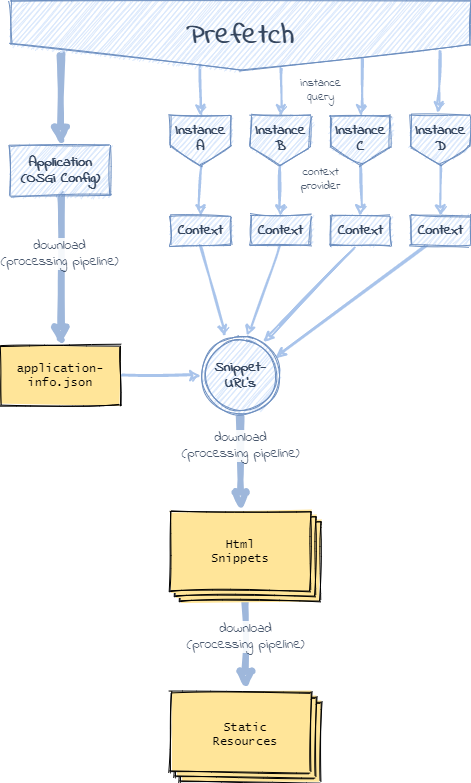

The diagram above was exported from draw.io. Its source (the exported page's mxGraphModel, read from the mxfile embedded in the PNG):
<mxGraphModel dx="1086" dy="966" grid="1" gridSize="10" guides="1" tooltips="1" connect="1" arrows="1" fold="1" page="1" pageScale="1" pageWidth="1169" pageHeight="827" math="0" shadow="0">
  <root>
    <mxCell id="0" />
    <mxCell id="1" parent="0" />
    <mxCell id="Ku6t0dOsqaCJRLYmn6Pp-55" value="download&lt;br&gt;(processing&amp;nbsp;pipeline)" style="rounded=0;sketch=1;orthogonalLoop=1;jettySize=auto;html=1;strokeWidth=6;fontFamily=Indie Flower;fontSize=14;fontColor=#35465E;entryX=0.5;entryY=0;entryDx=0;entryDy=0;textOpacity=90;endArrow=block;endFill=1;strokeColor=#9EB7DB;" parent="1" source="Ku6t0dOsqaCJRLYmn6Pp-14" target="Ku6t0dOsqaCJRLYmn6Pp-54" edge="1">
      <mxGeometry x="-0.2203" relative="1" as="geometry">
        <mxPoint x="720" y="600" as="sourcePoint" />
        <mxPoint x="591" y="712.5" as="targetPoint" />
        <mxPoint as="offset" />
      </mxGeometry>
    </mxCell>
    <mxCell id="Ku6t0dOsqaCJRLYmn6Pp-60" style="rounded=0;sketch=1;orthogonalLoop=1;jettySize=auto;html=1;strokeColor=#A9C4EB;strokeWidth=2;fontFamily=Indie Flower;fontSize=14;fontColor=#35465E;exitX=0.767;exitY=0.846;exitDx=0;exitDy=0;exitPerimeter=0;" parent="1" source="Ku6t0dOsqaCJRLYmn6Pp-26" edge="1">
      <mxGeometry relative="1" as="geometry">
        <mxPoint x="670" y="160" as="targetPoint" />
        <mxPoint x="670" y="120" as="sourcePoint" />
      </mxGeometry>
    </mxCell>
    <mxCell id="Ku6t0dOsqaCJRLYmn6Pp-58" style="rounded=0;sketch=1;orthogonalLoop=1;jettySize=auto;html=1;exitX=0.412;exitY=0.926;exitDx=0;exitDy=0;strokeColor=#A9C4EB;strokeWidth=2;fontFamily=Indie Flower;fontSize=14;fontColor=#35465E;entryX=0.5;entryY=0;entryDx=0;entryDy=0;exitPerimeter=0;" parent="1" source="Ku6t0dOsqaCJRLYmn6Pp-26" target="Ku6t0dOsqaCJRLYmn6Pp-19" edge="1">
      <mxGeometry relative="1" as="geometry">
        <mxPoint x="668.2842712474617" y="401.7157287525383" as="targetPoint" />
        <mxPoint x="760" y="300" as="sourcePoint" />
      </mxGeometry>
    </mxCell>
    <mxCell id="Ku6t0dOsqaCJRLYmn6Pp-59" style="rounded=0;sketch=1;orthogonalLoop=1;jettySize=auto;html=1;exitX=0.587;exitY=0.971;exitDx=0;exitDy=0;strokeColor=#A9C4EB;strokeWidth=2;fontFamily=Indie Flower;fontSize=14;fontColor=#35465E;entryX=0.5;entryY=0;entryDx=0;entryDy=0;exitPerimeter=0;" parent="1" source="Ku6t0dOsqaCJRLYmn6Pp-26" edge="1">
      <mxGeometry relative="1" as="geometry">
        <mxPoint x="590.48" y="160" as="targetPoint" />
        <mxPoint x="590" y="109.81999999999994" as="sourcePoint" />
      </mxGeometry>
    </mxCell>
    <mxCell id="Ku6t0dOsqaCJRLYmn6Pp-50" value="download&lt;br&gt;(processing pipeline)" style="sketch=1;orthogonalLoop=1;jettySize=auto;html=1;exitX=0.5;exitY=1;exitDx=0;exitDy=0;strokeWidth=6;fontFamily=Indie Flower;fontSize=14;fontColor=#35465E;entryX=0.5;entryY=0;entryDx=0;entryDy=0;labelBackgroundColor=#FFFFFF;textOpacity=90;rounded=0;endArrow=block;endFill=1;strokeColor=#9EB7DB;" parent="1" source="Ku6t0dOsqaCJRLYmn6Pp-49" target="Ku6t0dOsqaCJRLYmn6Pp-30" edge="1">
      <mxGeometry x="-0.3717" relative="1" as="geometry">
        <mxPoint x="440" y="430" as="sourcePoint" />
        <mxPoint x="650" y="510" as="targetPoint" />
        <mxPoint as="offset" />
      </mxGeometry>
    </mxCell>
    <mxCell id="Ku6t0dOsqaCJRLYmn6Pp-47" style="rounded=0;sketch=1;orthogonalLoop=1;jettySize=auto;html=1;exitX=0.25;exitY=1;exitDx=0;exitDy=0;strokeColor=#A9C4EB;strokeWidth=2;fontFamily=Indie Flower;fontSize=14;fontColor=#35465E;entryX=0.938;entryY=0.278;entryDx=0;entryDy=0;entryPerimeter=0;" parent="1" source="Ku6t0dOsqaCJRLYmn6Pp-37" target="Ku6t0dOsqaCJRLYmn6Pp-49" edge="1">
      <mxGeometry relative="1" as="geometry">
        <mxPoint x="770" y="430" as="targetPoint" />
      </mxGeometry>
    </mxCell>
    <mxCell id="Ku6t0dOsqaCJRLYmn6Pp-46" style="rounded=0;sketch=1;orthogonalLoop=1;jettySize=auto;html=1;exitX=0.386;exitY=1.081;exitDx=0;exitDy=0;strokeColor=#A9C4EB;strokeWidth=2;fontFamily=Indie Flower;fontSize=14;fontColor=#35465E;entryX=0.793;entryY=0.084;entryDx=0;entryDy=0;entryPerimeter=0;exitPerimeter=0;" parent="1" source="Ku6t0dOsqaCJRLYmn6Pp-36" target="Ku6t0dOsqaCJRLYmn6Pp-49" edge="1">
      <mxGeometry relative="1" as="geometry">
        <mxPoint x="770" y="440" as="targetPoint" />
      </mxGeometry>
    </mxCell>
    <mxCell id="Ku6t0dOsqaCJRLYmn6Pp-45" style="rounded=0;sketch=1;orthogonalLoop=1;jettySize=auto;html=1;exitX=0.5;exitY=1;exitDx=0;exitDy=0;strokeColor=#A9C4EB;strokeWidth=2;fontFamily=Indie Flower;fontSize=14;fontColor=#35465E;entryX=0.583;entryY=0.003;entryDx=0;entryDy=0;entryPerimeter=0;" parent="1" source="Ku6t0dOsqaCJRLYmn6Pp-34" target="Ku6t0dOsqaCJRLYmn6Pp-49" edge="1">
      <mxGeometry relative="1" as="geometry">
        <mxPoint x="770" y="440" as="targetPoint" />
      </mxGeometry>
    </mxCell>
    <mxCell id="Ku6t0dOsqaCJRLYmn6Pp-43" style="rounded=0;sketch=1;orthogonalLoop=1;jettySize=auto;html=1;exitX=0.5;exitY=1;exitDx=0;exitDy=0;entryX=0.307;entryY=0.005;entryDx=0;entryDy=0;strokeColor=#A9C4EB;strokeWidth=2;fontFamily=Indie Flower;fontSize=14;fontColor=#35465E;entryPerimeter=0;" parent="1" source="Ku6t0dOsqaCJRLYmn6Pp-35" target="Ku6t0dOsqaCJRLYmn6Pp-49" edge="1">
      <mxGeometry relative="1" as="geometry" />
    </mxCell>
    <mxCell id="Ku6t0dOsqaCJRLYmn6Pp-48" style="edgeStyle=orthogonalEdgeStyle;curved=1;rounded=0;sketch=1;orthogonalLoop=1;jettySize=auto;html=1;exitX=1;exitY=0.5;exitDx=0;exitDy=0;entryX=0;entryY=0.5;entryDx=0;entryDy=0;strokeColor=#A9C4EB;strokeWidth=2;fontFamily=Indie Flower;fontSize=14;fontColor=#35465E;" parent="1" source="Ku6t0dOsqaCJRLYmn6Pp-25" target="Ku6t0dOsqaCJRLYmn6Pp-49" edge="1">
      <mxGeometry relative="1" as="geometry" />
    </mxCell>
    <mxCell id="Ku6t0dOsqaCJRLYmn6Pp-52" value="download&lt;br&gt;(processing pipeline)" style="rounded=0;sketch=1;orthogonalLoop=1;jettySize=auto;html=1;exitX=0.5;exitY=1;exitDx=0;exitDy=0;strokeWidth=6;fontFamily=Indie Flower;fontSize=14;fontColor=#35465E;entryX=0.5;entryY=0;entryDx=0;entryDy=0;labelBackgroundColor=#ffffff;textOpacity=90;endArrow=block;endFill=1;strokeColor=#9EB7DB;" parent="1" source="Ku6t0dOsqaCJRLYmn6Pp-56" target="Ku6t0dOsqaCJRLYmn6Pp-25" edge="1">
      <mxGeometry x="-0.2206" y="-1" relative="1" as="geometry">
        <mxPoint x="111" y="285.5" as="sourcePoint" />
        <mxPoint x="110" y="362.5" as="targetPoint" />
        <mxPoint as="offset" />
      </mxGeometry>
    </mxCell>
    <mxCell id="Ku6t0dOsqaCJRLYmn6Pp-57" value="" style="rounded=0;sketch=1;orthogonalLoop=1;jettySize=auto;html=1;strokeWidth=6;fontFamily=Indie Flower;fontSize=14;fontColor=#35465E;entryX=0.5;entryY=0;entryDx=0;entryDy=0;endArrow=block;endFill=1;strokeColor=#9EB7DB;" parent="1" target="Ku6t0dOsqaCJRLYmn6Pp-56" edge="1">
      <mxGeometry x="-0.2206" y="-1" relative="1" as="geometry">
        <mxPoint x="370" y="100" as="sourcePoint" />
        <mxPoint x="380" y="400" as="targetPoint" />
        <mxPoint as="offset" />
      </mxGeometry>
    </mxCell>
    <mxCell id="Ku6t0dOsqaCJRLYmn6Pp-14" value="" style="verticalLabelPosition=bottom;verticalAlign=top;html=1;shape=mxgraph.basic.layered_rect;dx=10;outlineConnect=0;sketch=1;fillStyle=solid;fillColor=#FFE599;" parent="1" vertex="1">
      <mxGeometry x="480" y="555.5" width="150" height="90" as="geometry" />
    </mxCell>
    <mxCell id="Ku6t0dOsqaCJRLYmn6Pp-39" value="" style="edgeStyle=orthogonalEdgeStyle;curved=1;rounded=0;sketch=1;orthogonalLoop=1;jettySize=auto;html=1;strokeWidth=2;fontFamily=Indie Flower;fontSize=14;fontColor=#35465E;strokeColor=#A9C4EB;" parent="1" source="Ku6t0dOsqaCJRLYmn6Pp-19" target="Ku6t0dOsqaCJRLYmn6Pp-35" edge="1">
      <mxGeometry relative="1" as="geometry" />
    </mxCell>
    <mxCell id="Ku6t0dOsqaCJRLYmn6Pp-19" value="Instance&lt;br style=&quot;font-size: 14px;&quot;&gt;A" style="shape=offPageConnector;whiteSpace=wrap;html=1;fillColor=#dae8fc;strokeColor=#6c8ebf;labelPosition=center;verticalLabelPosition=middle;align=center;verticalAlign=middle;spacingBottom=4;fontFamily=Indie Flower;fontStyle=1;fontSize=14;fontColor=#35465E;sketch=1;" parent="1" vertex="1">
      <mxGeometry x="480" y="160" width="60" height="50" as="geometry" />
    </mxCell>
    <mxCell id="Ku6t0dOsqaCJRLYmn6Pp-40" value="" style="edgeStyle=orthogonalEdgeStyle;curved=1;rounded=0;sketch=1;orthogonalLoop=1;jettySize=auto;html=1;strokeWidth=2;fontFamily=Indie Flower;fontSize=14;fontColor=#35465E;strokeColor=#A9C4EB;" parent="1" source="Ku6t0dOsqaCJRLYmn6Pp-20" target="Ku6t0dOsqaCJRLYmn6Pp-34" edge="1">
      <mxGeometry relative="1" as="geometry" />
    </mxCell>
    <mxCell id="Ku6t0dOsqaCJRLYmn6Pp-20" value="Instance&lt;br style=&quot;font-size: 14px&quot;&gt;B" style="shape=offPageConnector;whiteSpace=wrap;html=1;fillColor=#dae8fc;strokeColor=#6c8ebf;labelPosition=center;verticalLabelPosition=middle;align=center;verticalAlign=middle;spacingBottom=4;fontFamily=Indie Flower;fontStyle=1;fontSize=14;fontColor=#35465E;sketch=1;" parent="1" vertex="1">
      <mxGeometry x="560" y="160" width="60" height="50" as="geometry" />
    </mxCell>
    <mxCell id="Ku6t0dOsqaCJRLYmn6Pp-41" value="" style="edgeStyle=orthogonalEdgeStyle;curved=1;rounded=0;sketch=1;orthogonalLoop=1;jettySize=auto;html=1;strokeWidth=2;fontFamily=Indie Flower;fontSize=14;fontColor=#35465E;strokeColor=#A9C4EB;" parent="1" source="Ku6t0dOsqaCJRLYmn6Pp-21" target="Ku6t0dOsqaCJRLYmn6Pp-36" edge="1">
      <mxGeometry relative="1" as="geometry" />
    </mxCell>
    <mxCell id="Ku6t0dOsqaCJRLYmn6Pp-21" value="Instance&lt;br style=&quot;font-size: 14px&quot;&gt;C" style="shape=offPageConnector;whiteSpace=wrap;html=1;fillColor=#dae8fc;strokeColor=#6c8ebf;labelPosition=center;verticalLabelPosition=middle;align=center;verticalAlign=middle;spacingBottom=4;fontFamily=Indie Flower;fontStyle=1;fontSize=14;fontColor=#35465E;sketch=1;" parent="1" vertex="1">
      <mxGeometry x="640" y="160" width="60" height="50" as="geometry" />
    </mxCell>
    <mxCell id="Ku6t0dOsqaCJRLYmn6Pp-42" value="" style="edgeStyle=orthogonalEdgeStyle;curved=1;rounded=0;sketch=1;orthogonalLoop=1;jettySize=auto;html=1;strokeWidth=2;fontFamily=Indie Flower;fontSize=14;fontColor=#35465E;strokeColor=#A9C4EB;" parent="1" source="Ku6t0dOsqaCJRLYmn6Pp-22" target="Ku6t0dOsqaCJRLYmn6Pp-37" edge="1">
      <mxGeometry relative="1" as="geometry" />
    </mxCell>
    <mxCell id="Ku6t0dOsqaCJRLYmn6Pp-22" value="Instance&lt;br style=&quot;font-size: 14px&quot;&gt;D" style="shape=offPageConnector;whiteSpace=wrap;html=1;fillColor=#dae8fc;strokeColor=#6c8ebf;labelPosition=center;verticalLabelPosition=middle;align=center;verticalAlign=middle;spacingBottom=4;fontFamily=Indie Flower;fontStyle=1;fontSize=14;fontColor=#35465E;sketch=1;" parent="1" vertex="1">
      <mxGeometry x="720" y="160" width="60" height="50" as="geometry" />
    </mxCell>
    <mxCell id="Ku6t0dOsqaCJRLYmn6Pp-25" value="application-info.json" style="whiteSpace=wrap;html=1;fontFamily=Lucida Console;fontSize=12;sketch=1;glass=0;fontStyle=0;fillStyle=solid;fillColor=#FFE599;" parent="1" vertex="1">
      <mxGeometry x="310" y="390" width="120" height="60" as="geometry" />
    </mxCell>
    <mxCell id="Ku6t0dOsqaCJRLYmn6Pp-26" value="Prefetch" style="shape=offPageConnector;whiteSpace=wrap;html=1;fillColor=#dae8fc;strokeColor=#6c8ebf;labelPosition=center;verticalLabelPosition=middle;align=center;verticalAlign=middle;spacingBottom=0;fontFamily=Indie Flower;fontStyle=1;fontSize=29;fontColor=#35465E;sketch=1;" parent="1" vertex="1">
      <mxGeometry x="320" y="45" width="460" height="70" as="geometry" />
    </mxCell>
    <mxCell id="Ku6t0dOsqaCJRLYmn6Pp-30" value="&lt;font color=&quot;#000000&quot; style=&quot;font-size: 12px;&quot;&gt;Html&lt;br style=&quot;font-size: 12px;&quot;&gt;Snippets&lt;/font&gt;" style="text;html=1;strokeColor=none;align=center;verticalAlign=middle;whiteSpace=wrap;rounded=0;glass=0;sketch=1;fontFamily=Lucida Console;fontSize=12;fontColor=#35465E;" parent="1" vertex="1">
      <mxGeometry x="480" y="555.5" width="140" height="80" as="geometry" />
    </mxCell>
    <mxCell id="Ku6t0dOsqaCJRLYmn6Pp-34" value="Context" style="rounded=0;whiteSpace=wrap;html=1;sketch=1;strokeColor=#6c8ebf;fillColor=#dae8fc;fontFamily=Indie Flower;fontSize=14;fontColor=#35465E;fontStyle=1" parent="1" vertex="1">
      <mxGeometry x="560" y="260" width="60" height="30" as="geometry" />
    </mxCell>
    <mxCell id="Ku6t0dOsqaCJRLYmn6Pp-35" value="Context" style="rounded=0;whiteSpace=wrap;html=1;sketch=1;strokeColor=#6c8ebf;fillColor=#dae8fc;fontFamily=Indie Flower;fontSize=14;fontColor=#35465E;fontStyle=1" parent="1" vertex="1">
      <mxGeometry x="480" y="260" width="60" height="30" as="geometry" />
    </mxCell>
    <mxCell id="Ku6t0dOsqaCJRLYmn6Pp-36" value="Context" style="rounded=0;whiteSpace=wrap;html=1;sketch=1;strokeColor=#6c8ebf;fillColor=#dae8fc;fontFamily=Indie Flower;fontSize=14;fontColor=#35465E;fontStyle=1" parent="1" vertex="1">
      <mxGeometry x="640" y="260" width="60" height="30" as="geometry" />
    </mxCell>
    <mxCell id="Ku6t0dOsqaCJRLYmn6Pp-37" value="Context" style="rounded=0;whiteSpace=wrap;html=1;sketch=1;strokeColor=#6c8ebf;fillColor=#dae8fc;fontFamily=Indie Flower;fontSize=14;fontColor=#35465E;fontStyle=1" parent="1" vertex="1">
      <mxGeometry x="720" y="260" width="60" height="30" as="geometry" />
    </mxCell>
    <mxCell id="Ku6t0dOsqaCJRLYmn6Pp-49" value="Snippet-URL's" style="ellipse;shape=doubleEllipse;whiteSpace=wrap;html=1;aspect=fixed;sketch=1;strokeColor=#6c8ebf;fillColor=#dae8fc;fontFamily=Indie Flower;fontSize=14;fontColor=#35465E;fontStyle=1" parent="1" vertex="1">
      <mxGeometry x="510" y="380" width="80" height="80" as="geometry" />
    </mxCell>
    <mxCell id="Ku6t0dOsqaCJRLYmn6Pp-53" value="" style="verticalLabelPosition=bottom;verticalAlign=top;html=1;shape=mxgraph.basic.layered_rect;dx=10;outlineConnect=0;sketch=1;fillStyle=solid;fillColor=#FFE599;" parent="1" vertex="1">
      <mxGeometry x="480" y="737" width="150" height="90" as="geometry" />
    </mxCell>
    <mxCell id="Ku6t0dOsqaCJRLYmn6Pp-54" value="&lt;font color=&quot;#000000&quot; style=&quot;font-size: 12px;&quot;&gt;Static&lt;br style=&quot;font-size: 12px;&quot;&gt;Resources&lt;/font&gt;" style="text;html=1;strokeColor=none;align=center;verticalAlign=middle;whiteSpace=wrap;rounded=0;glass=0;sketch=1;fontFamily=Lucida Console;fontSize=12;fontColor=#35465E;" parent="1" vertex="1">
      <mxGeometry x="480" y="734" width="150" height="89" as="geometry" />
    </mxCell>
    <mxCell id="Ku6t0dOsqaCJRLYmn6Pp-56" value="Application&lt;br&gt;(OSGi Config)" style="rounded=0;whiteSpace=wrap;html=1;sketch=1;strokeColor=#6c8ebf;fillColor=#dae8fc;fontFamily=Indie Flower;fontSize=14;fontColor=#35465E;fontStyle=1" parent="1" vertex="1">
      <mxGeometry x="320" y="190" width="100" height="50" as="geometry" />
    </mxCell>
    <mxCell id="Ku6t0dOsqaCJRLYmn6Pp-61" style="rounded=0;sketch=1;orthogonalLoop=1;jettySize=auto;html=1;strokeColor=#A9C4EB;strokeWidth=2;fontFamily=Indie Flower;fontSize=14;fontColor=#35465E;entryX=0.463;entryY=-0.06;entryDx=0;entryDy=0;entryPerimeter=0;exitX=0.935;exitY=0.709;exitDx=0;exitDy=0;exitPerimeter=0;" parent="1" source="Ku6t0dOsqaCJRLYmn6Pp-26" target="Ku6t0dOsqaCJRLYmn6Pp-22" edge="1">
      <mxGeometry relative="1" as="geometry">
        <mxPoint x="680" y="170" as="targetPoint" />
        <mxPoint x="682.8200000000002" y="114.22000000000003" as="sourcePoint" />
      </mxGeometry>
    </mxCell>
    <mxCell id="Ku6t0dOsqaCJRLYmn6Pp-62" value="&lt;div style=&quot;font-size: 12px&quot;&gt;&lt;font face=&quot;indie flower&quot; style=&quot;font-size: 12px&quot;&gt;&lt;span style=&quot;font-size: 12px&quot;&gt;instance&lt;/span&gt;&lt;/font&gt;&lt;/div&gt;&lt;div style=&quot;font-size: 12px&quot;&gt;&lt;span style=&quot;font-size: 12px ; font-family: &amp;#34;indie flower&amp;#34; ; line-height: 100%&quot;&gt;query&lt;/span&gt;&lt;/div&gt;" style="text;html=1;fontSize=12;fontFamily=Indie Flower;fontColor=#35465E;align=center;verticalAlign=middle;labelBackgroundColor=none;textOpacity=90;" parent="1" vertex="1">
      <mxGeometry x="580" y="121" width="100" height="25" as="geometry" />
    </mxCell>
    <mxCell id="Ku6t0dOsqaCJRLYmn6Pp-63" value="&lt;div style=&quot;font-size: 12px&quot;&gt;&lt;font face=&quot;indie flower&quot;&gt;context&lt;/font&gt;&lt;/div&gt;&lt;div style=&quot;font-size: 12px&quot;&gt;&lt;font face=&quot;indie flower&quot;&gt;provider&lt;/font&gt;&lt;/div&gt;" style="text;html=1;fontSize=12;fontFamily=Indie Flower;fontColor=#35465E;align=center;verticalAlign=middle;labelBackgroundColor=none;textOpacity=90;" parent="1" vertex="1">
      <mxGeometry x="580" y="210" width="100" height="25" as="geometry" />
    </mxCell>
  </root>
</mxGraphModel>